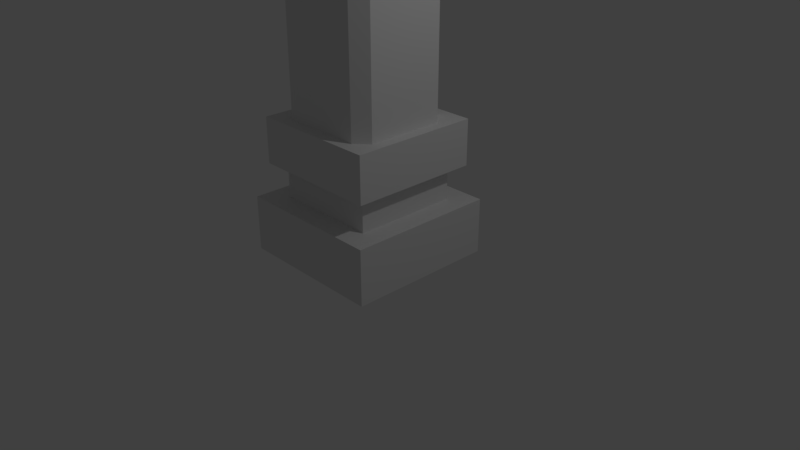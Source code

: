 # Source: column_v1.blend  (saved by Blender 2.78.0; exported with 4.5.12 LTS)
import bpy
from mathutils import Matrix  # noqa: F401  (used for matrix-valued properties, if any)

bpy.ops.wm.read_factory_settings(use_empty=True)
scene = bpy.context.scene
scene.name = 'Scene'

# ---- collections
col_collection_1 = bpy.data.collections.new('Collection 1'); scene.collection.children.link(col_collection_1)

# ---- materials (node trees are filled in below, after node groups)
mat_material = bpy.data.materials.new('Material')
mat_material.alpha_threshold = 0.0
mat_material.use_transparent_shadow = False
mat_material.roughness = 0.5
mat_material.line_color = (0.0, 0.0, 0.0, 1.0)

# ---- material node trees

# ---- world
world_world = bpy.data.worlds.new('World'); scene.world = world_world
world_world.color = (0.05088, 0.05088, 0.05088)
world_world.use_sun_shadow = False
world_world.sun_shadow_jitter_overblur = 0.0
world_world.cycles.sampling_method = 'MANUAL'

# ---- cameras
cam_camera = bpy.data.cameras.new('Camera')
cam_camera.clip_end = 100.0
cam_camera.lens = 35.0
cam_camera.sensor_width = 32.0
cam_camera.sensor_height = 18.0
cam_camera.ortho_scale = 7.314
cam_camera.dof.focus_distance = 0.0
cam_camera.dof.aperture_fstop = 128.0

# ---- lights
light_lamp = bpy.data.lights.new('Lamp', 'POINT')
light_lamp.transmission_factor = 0.0
light_lamp.cutoff_distance = 30.0
light_lamp.energy = 100.0
light_lamp.shadow_buffer_clip_start = 1.001
light_lamp.shadow_soft_size = 0.1
light_lamp.shadow_maximum_resolution = 0.006
light_lamp.use_absolute_resolution = True

# ---- meshes
me_cube = bpy.data.meshes.new('Cube')
me_cube.from_pydata([(1.0, 1.0, 0.4143), (1.0, -1.0, 0.4143), (-1.0, -1.0, 0.4143), (-1.0, 1.0, 0.4143), (1.0, 1.0, 0.685), (1.0, -1.0, 0.685), (-1.0, -1.0, 0.685), (-1.0, 1.0, 0.685), (1.0, 1.0, 0.4143), (1.0, -1.0, 0.4143), (-1.0, 1.0, 0.4143), (-1.0, -1.0, 0.4143), (0.7783, 0.7783, 0.4194), (0.7783, -0.7783, 0.4194), (-0.7783, 0.7783, 0.4194), (-0.7783, -0.7783, 0.4194), (0.7783, 0.7783, 0.07447), (0.7783, -0.7783, 0.07447), (-0.7783, 0.7783, 0.07447), (-0.7783, -0.7783, 0.07447), (0.9327, 0.924, 0.07956), (0.9327, -0.924, 0.07956), (-0.9327, 0.924, 0.07956), (-0.9327, -0.924, 0.07956), (0.9327, 0.924, -0.2106), (0.9327, -0.924, -0.2106), (-0.9327, 0.924, -0.2106), (-0.9327, -0.924, -0.2106), (0.8527, 0.8527, -4.276), (0.8527, -0.8527, -4.276), (-0.8527, 0.8527, -4.276), (-0.8527, -0.8527, -4.276), (0.9826, 0.9826, -6.057), (0.9826, -0.9826, -6.057), (-0.9826, 0.9826, -6.057), (-0.9826, -0.9826, -6.057), (0.8527, 0.8527, -4.876), (-0.8527, 0.8527, -4.876), (-0.8527, -0.8527, -4.876), (0.8527, -0.8527, -4.876), (0.9826, 0.9826, -5.328), (-0.9826, -0.9826, -5.328), (-0.9826, 0.9826, -5.328), (0.9826, -0.9826, -5.328), (-0.6904, 0.6904, -5.328), (-0.6904, 0.6904, -4.876), (0.6904, -0.6904, -5.328), (0.6904, -0.6904, -4.876), (-0.6904, -0.6904, -4.876), (0.6904, 0.6904, -4.876), (0.6904, 0.6904, -5.328), (-0.6904, -0.6904, -5.328), (-0.5, 0.6993, -0.2106), (-0.6993, 0.5, -0.2106), (-0.8428, 0.8375, -0.2106), (-0.5, 0.6993, -1.367), (-0.6993, 0.5, -1.367), (-0.5, 0.6993, -2.516), (-0.6993, 0.5, -2.516), (-0.6993, 0.5, -4.276), (-0.5, 0.6993, -4.276), (-0.8402, 0.8402, -4.276), (0.6993, 0.4903, -0.2106), (0.4903, 0.6993, -0.2106), (0.8498, 0.8442, -0.2106), (0.6993, 0.4903, -1.367), (0.4903, 0.6993, -1.367), (0.6993, 0.4903, -2.516), (0.4903, 0.6993, -2.516), (0.4903, 0.6993, -4.276), (0.6993, 0.4903, -4.276), (0.8471, 0.8471, -4.276), (0.5359, -0.6993, -0.2106), (0.6993, -0.5359, -0.2106), (0.817, -0.8126, -0.2106), (0.5359, -0.6993, -1.367), (0.6993, -0.5359, -1.367), (0.5359, -0.6993, -2.516), (0.6993, -0.5359, -2.516), (0.6993, -0.5359, -4.276), (0.5359, -0.6993, -4.276), (0.8148, -0.8148, -4.276), (-0.6993, -0.5404, -0.2106), (-0.5404, -0.6993, -0.2106), (-0.8137, -0.8095, -0.2106), (-0.6993, -0.5404, -1.367), (-0.5404, -0.6993, -1.367), (-0.6993, -0.5404, -2.516), (-0.5404, -0.6993, -2.516), (-0.5404, -0.6993, -4.276), (-0.6993, -0.5404, -4.276), (-0.8116, -0.8116, -4.276)], [], [(0, 1, 9, 8), (4, 7, 6, 5), (0, 4, 5, 1), (1, 5, 6, 2), (2, 6, 7, 3), (4, 0, 3, 7), (11, 10, 14, 15), (2, 3, 10, 11), (1, 2, 11, 9), (3, 0, 8, 10), (13, 15, 19, 17), (10, 8, 12, 14), (9, 11, 15, 13), (8, 9, 13, 12), (17, 19, 23, 21), (12, 13, 17, 16), (15, 14, 18, 19), (14, 12, 16, 18), (23, 22, 26, 27), (16, 17, 21, 20), (19, 18, 22, 23), (18, 16, 20, 22), (62, 73, 76, 65), (22, 20, 24, 26), (21, 23, 27, 25), (20, 21, 25, 24), (85, 56, 58, 87), (52, 63, 66, 55), (87, 58, 59, 90), (25, 27, 84, 83, 72, 74), (91, 90, 59, 61, 30, 31), (72, 83, 86, 75), (75, 86, 88, 77), (67, 78, 79, 70), (77, 88, 89, 80), (65, 76, 78, 67), (55, 66, 68, 57), (57, 68, 69, 60), (81, 80, 89, 91, 31, 29), (42, 40, 32, 34), (71, 70, 79, 81, 29, 28), (61, 60, 69, 71, 28, 30), (32, 33, 35, 34), (43, 41, 35, 33), (40, 43, 33, 32), (41, 42, 34, 35), (31, 30, 37, 38), (28, 29, 39, 36), (29, 31, 38, 39), (30, 28, 36, 37), (42, 41, 51, 44), (41, 43, 46, 51), (36, 39, 47, 49), (37, 36, 49, 45), (48, 45, 44, 51), (49, 47, 46, 50), (47, 48, 51, 46), (45, 49, 50, 44), (39, 38, 48, 47), (40, 42, 44, 50), (38, 37, 45, 48), (43, 40, 50, 46), (52, 53, 54), (59, 60, 61), (52, 55, 56, 53), (55, 57, 58, 56), (57, 60, 59, 58), (26, 24, 64, 63, 52, 54), (62, 63, 64), (69, 70, 71), (66, 63, 62, 65), (65, 67, 68, 66), (69, 68, 67, 70), (24, 25, 74, 73, 62, 64), (72, 73, 74), (79, 80, 81), (72, 75, 76, 73), (78, 76, 75, 77), (79, 78, 77, 80), (82, 53, 56, 85), (82, 83, 84), (89, 90, 91), (86, 83, 82, 85), (88, 86, 85, 87), (87, 90, 89, 88), (27, 26, 54, 53, 82, 84)])
me_cube.materials.append(mat_material)
me_cube.use_remesh_preserve_volume = False
me_cube.use_remesh_preserve_attributes = False
me_cube.use_mirror_vertex_groups = False
me_cube.update()

# ---- objects
ob_cube = bpy.data.objects.new('Cube', me_cube)
ob_lamp = bpy.data.objects.new('Lamp', light_lamp)
ob_camera = bpy.data.objects.new('Camera', cam_camera)

# ---- transforms, parenting, visibility, modifiers, constraints
ob_cube.location = (0.0, 0.0, 6.119)
ob_cube.lock_rotations_4d = False
ob_cube.empty_display_type = 'ARROWS'
ob_cube.lineart.crease_threshold = 0.0
_m = ob_cube.modifiers.new('Explode', 'EXPLODE')
ob_lamp.location = (4.076, 1.005, 5.904)
ob_lamp.rotation_euler = (0.6503, 0.05522, 1.866)
ob_lamp.lock_rotations_4d = False
ob_lamp.empty_display_type = 'ARROWS'
ob_lamp.color = (0.0, 0.0, 0.0, 0.0)
ob_lamp.lineart.crease_threshold = 0.0
ob_camera.location = (7.481, -6.508, 5.344)
ob_camera.rotation_euler = (1.109, 0.0, 0.8149)
ob_camera.lock_rotations_4d = False
ob_camera.empty_display_type = 'ARROWS'
ob_camera.color = (0.0, 0.0, 0.0, 0.0)
ob_camera.display_type = 'WIRE'
ob_camera.lineart.crease_threshold = 0.0

# ---- collection membership
col_collection_1.objects.link(ob_cube)
col_collection_1.objects.link(ob_lamp)
col_collection_1.objects.link(ob_camera)

# ---- scene / render settings (as saved in the file)
scene.camera = ob_camera
scene.frame_start = 1; scene.frame_end = 250; scene.frame_set(1)
scene.render.engine = 'BLENDER_EEVEE_NEXT'
scene.render.resolution_percentage = 50
scene.render.dither_intensity = 0.0
scene.cycles.use_denoising = False
scene.cycles.samples = 128
scene.cycles.sampling_pattern = 'TABULATED_SOBOL'
scene.cycles.light_sampling_threshold = 0.0
scene.cycles.use_adaptive_sampling = False
scene.cycles.use_light_tree = False
scene.cycles.blur_glossy = 0.0
scene.cycles.sample_clamp_indirect = 0.0
scene.view_settings.view_transform = 'Standard'
bpy.context.view_layer.update()

